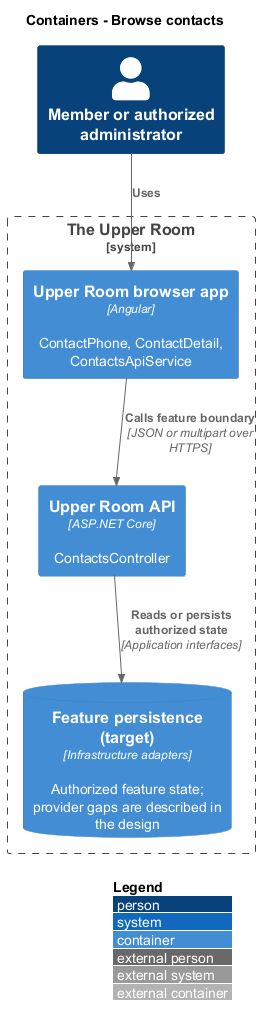

The diagram above was rendered by PlantUML. Its source (embedded in the PNG):
@startuml
!include <C4/C4_Container>
LAYOUT_WITH_LEGEND()
title Containers - Browse contacts
Person(member, "Member or authorized administrator")
System_Boundary(room, "The Upper Room") {
Container(spa, "Upper Room browser app", "Angular", "ContactPhone, ContactDetail, ContactsApiService")
Container(api, "Upper Room API", "ASP.NET Core", "ContactsController")
ContainerDb(data, "Feature persistence (target)", "Infrastructure adapters", "Authorized feature state; provider gaps are described in the design")
}
Rel(member, spa, "Uses")
Rel(spa, api, "Calls feature boundary", "JSON or multipart over HTTPS")
Rel(api, data, "Reads or persists authorized state", "Application interfaces")
@enduml